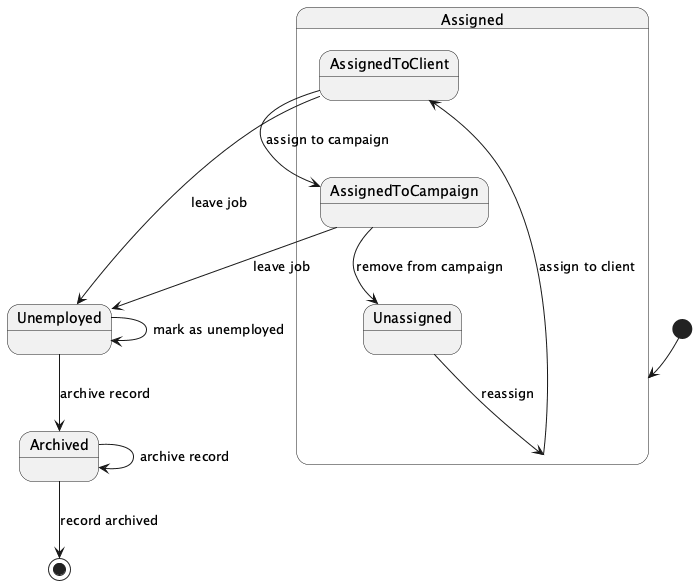

The diagram above was rendered by PlantUML. Its source (embedded in the PNG):
@startuml
[*] --> Assigned
state Assigned {
  Assigned --> AssignedToClient : assign to client
  AssignedToClient --> AssignedToCampaign : assign to campaign
  AssignedToCampaign --> Unassigned : remove from campaign
  Unassigned --> Assigned : reassign
}

state Unemployed {
  Unemployed --> Unemployed : mark as unemployed
}

state Archived {
  Archived --> Archived : archive record
}

AssignedToClient --> Unemployed : leave job
AssignedToCampaign --> Unemployed : leave job
Unemployed --> Archived : archive record
Archived --> [*] : record archived

@enduml